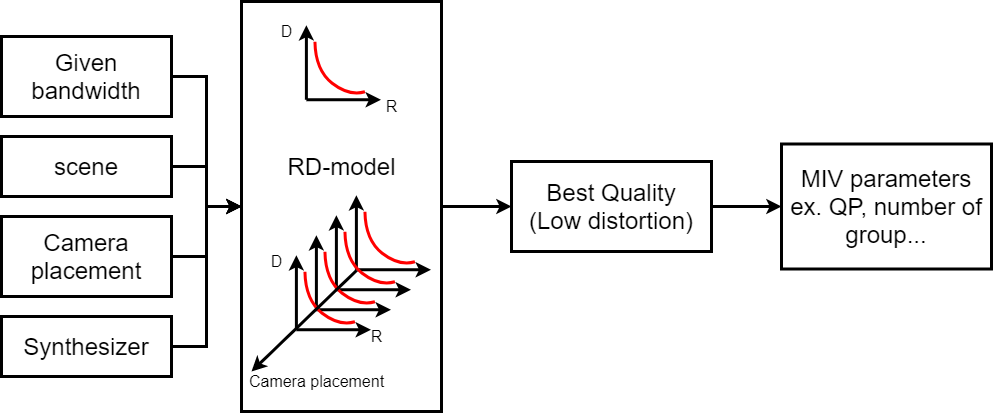

The diagram above was exported from draw.io. Its source (the exported page's mxGraphModel, read from the mxfile embedded in the PNG):
<mxGraphModel dx="1422" dy="882" grid="1" gridSize="10" guides="1" tooltips="1" connect="1" arrows="1" fold="1" page="1" pageScale="1" pageWidth="850" pageHeight="1100" math="0" shadow="0">
  <root>
    <mxCell id="0" />
    <mxCell id="1" parent="0" />
    <mxCell id="O8nt9n69eyrxxTVX1BNm-15" value="" style="edgeStyle=orthogonalEdgeStyle;rounded=0;orthogonalLoop=1;jettySize=auto;html=1;fontSize=24;strokeWidth=3;" edge="1" parent="1" source="O8nt9n69eyrxxTVX1BNm-1" target="O8nt9n69eyrxxTVX1BNm-5">
      <mxGeometry relative="1" as="geometry" />
    </mxCell>
    <mxCell id="O8nt9n69eyrxxTVX1BNm-1" value="&lt;font style=&quot;font-size: 24px&quot;&gt;Given bandwidth&lt;/font&gt;" style="rounded=0;whiteSpace=wrap;html=1;strokeWidth=3;" vertex="1" parent="1">
      <mxGeometry x="90" y="205" width="170" height="80" as="geometry" />
    </mxCell>
    <mxCell id="O8nt9n69eyrxxTVX1BNm-20" value="" style="edgeStyle=orthogonalEdgeStyle;rounded=0;orthogonalLoop=1;jettySize=auto;html=1;fontSize=24;strokeWidth=3;" edge="1" parent="1" source="O8nt9n69eyrxxTVX1BNm-5" target="O8nt9n69eyrxxTVX1BNm-6">
      <mxGeometry relative="1" as="geometry" />
    </mxCell>
    <mxCell id="O8nt9n69eyrxxTVX1BNm-5" value="" style="rounded=0;whiteSpace=wrap;html=1;fontSize=24;strokeWidth=3;" vertex="1" parent="1">
      <mxGeometry x="330" y="170" width="200" height="410" as="geometry" />
    </mxCell>
    <mxCell id="O8nt9n69eyrxxTVX1BNm-19" value="" style="edgeStyle=orthogonalEdgeStyle;rounded=0;orthogonalLoop=1;jettySize=auto;html=1;fontSize=24;strokeWidth=3;" edge="1" parent="1" source="O8nt9n69eyrxxTVX1BNm-6" target="O8nt9n69eyrxxTVX1BNm-7">
      <mxGeometry relative="1" as="geometry" />
    </mxCell>
    <mxCell id="O8nt9n69eyrxxTVX1BNm-6" value="Best Quality&lt;br&gt;(Low distortion)" style="rounded=0;whiteSpace=wrap;html=1;fontSize=24;strokeWidth=3;" vertex="1" parent="1">
      <mxGeometry x="600" y="330" width="200" height="90" as="geometry" />
    </mxCell>
    <mxCell id="O8nt9n69eyrxxTVX1BNm-7" value="MIV parameters&lt;br&gt;ex. QP, number of group..." style="whiteSpace=wrap;html=1;rounded=0;fontSize=24;strokeWidth=3;" vertex="1" parent="1">
      <mxGeometry x="870" y="312.5" width="210" height="125" as="geometry" />
    </mxCell>
    <mxCell id="O8nt9n69eyrxxTVX1BNm-17" value="" style="edgeStyle=orthogonalEdgeStyle;rounded=0;orthogonalLoop=1;jettySize=auto;html=1;fontSize=24;strokeWidth=3;" edge="1" parent="1" source="O8nt9n69eyrxxTVX1BNm-9" target="O8nt9n69eyrxxTVX1BNm-5">
      <mxGeometry relative="1" as="geometry" />
    </mxCell>
    <mxCell id="O8nt9n69eyrxxTVX1BNm-9" value="&lt;font style=&quot;font-size: 24px&quot;&gt;Camera placement&lt;/font&gt;" style="rounded=0;whiteSpace=wrap;html=1;strokeWidth=3;" vertex="1" parent="1">
      <mxGeometry x="90" y="385" width="170" height="80" as="geometry" />
    </mxCell>
    <mxCell id="O8nt9n69eyrxxTVX1BNm-16" value="" style="edgeStyle=orthogonalEdgeStyle;rounded=0;orthogonalLoop=1;jettySize=auto;html=1;fontSize=24;strokeWidth=3;" edge="1" parent="1" source="O8nt9n69eyrxxTVX1BNm-10" target="O8nt9n69eyrxxTVX1BNm-5">
      <mxGeometry relative="1" as="geometry" />
    </mxCell>
    <mxCell id="O8nt9n69eyrxxTVX1BNm-10" value="&lt;font style=&quot;font-size: 24px&quot;&gt;scene&lt;br&gt;&lt;/font&gt;" style="rounded=0;whiteSpace=wrap;html=1;strokeWidth=3;" vertex="1" parent="1">
      <mxGeometry x="90" y="305" width="170" height="60" as="geometry" />
    </mxCell>
    <mxCell id="O8nt9n69eyrxxTVX1BNm-18" value="" style="edgeStyle=orthogonalEdgeStyle;rounded=0;orthogonalLoop=1;jettySize=auto;html=1;fontSize=24;strokeWidth=3;" edge="1" parent="1" source="O8nt9n69eyrxxTVX1BNm-11" target="O8nt9n69eyrxxTVX1BNm-5">
      <mxGeometry relative="1" as="geometry" />
    </mxCell>
    <mxCell id="O8nt9n69eyrxxTVX1BNm-11" value="&lt;font style=&quot;font-size: 24px&quot;&gt;Synthesizer&lt;/font&gt;" style="rounded=0;whiteSpace=wrap;html=1;strokeWidth=3;" vertex="1" parent="1">
      <mxGeometry x="90" y="485" width="170" height="60" as="geometry" />
    </mxCell>
    <mxCell id="O8nt9n69eyrxxTVX1BNm-28" value="" style="group" vertex="1" connectable="0" parent="1">
      <mxGeometry x="380" y="190" width="115" height="95" as="geometry" />
    </mxCell>
    <mxCell id="O8nt9n69eyrxxTVX1BNm-21" value="" style="endArrow=classic;html=1;rounded=0;fontSize=24;strokeWidth=3;" edge="1" parent="O8nt9n69eyrxxTVX1BNm-28">
      <mxGeometry width="50" height="50" relative="1" as="geometry">
        <mxPoint x="14.903076923076922" y="78.23529411764706" as="sourcePoint" />
        <mxPoint x="14.903076923076922" y="3.725490196078432" as="targetPoint" />
      </mxGeometry>
    </mxCell>
    <mxCell id="O8nt9n69eyrxxTVX1BNm-23" value="" style="endArrow=classic;html=1;rounded=0;fontSize=24;strokeWidth=3;" edge="1" parent="O8nt9n69eyrxxTVX1BNm-28">
      <mxGeometry width="50" height="50" relative="1" as="geometry">
        <mxPoint x="14.903076923076922" y="78.23529411764706" as="sourcePoint" />
        <mxPoint x="89.41846153846153" y="78.23529411764706" as="targetPoint" />
      </mxGeometry>
    </mxCell>
    <mxCell id="O8nt9n69eyrxxTVX1BNm-24" value="" style="curved=1;endArrow=none;html=1;rounded=0;fontSize=24;strokeWidth=3;endFill=0;strokeColor=#FF0000;" edge="1" parent="O8nt9n69eyrxxTVX1BNm-28">
      <mxGeometry width="50" height="50" relative="1" as="geometry">
        <mxPoint x="23.44" y="20.25" as="sourcePoint" />
        <mxPoint x="73.44" y="70.25" as="targetPoint" />
        <Array as="points">
          <mxPoint x="23.93173076923077" y="48.68137254901961" />
          <mxPoint x="57.46365384615384" y="74.75980392156863" />
        </Array>
      </mxGeometry>
    </mxCell>
    <mxCell id="O8nt9n69eyrxxTVX1BNm-56" value="R" style="text;html=1;align=center;verticalAlign=middle;resizable=0;points=[];autosize=1;strokeColor=none;fillColor=none;fontSize=16;" vertex="1" parent="O8nt9n69eyrxxTVX1BNm-28">
      <mxGeometry x="85" y="75" width="30" height="20" as="geometry" />
    </mxCell>
    <mxCell id="O8nt9n69eyrxxTVX1BNm-57" value="D" style="text;html=1;align=center;verticalAlign=middle;resizable=0;points=[];autosize=1;strokeColor=none;fillColor=none;fontSize=16;" vertex="1" parent="O8nt9n69eyrxxTVX1BNm-28">
      <mxGeometry x="-20" width="30" height="20" as="geometry" />
    </mxCell>
    <mxCell id="O8nt9n69eyrxxTVX1BNm-33" value="" style="group" vertex="1" connectable="0" parent="1">
      <mxGeometry x="430" y="360" width="96.87" height="155" as="geometry" />
    </mxCell>
    <mxCell id="O8nt9n69eyrxxTVX1BNm-34" value="" style="endArrow=classic;html=1;rounded=0;fontSize=24;strokeWidth=3;" edge="1" parent="O8nt9n69eyrxxTVX1BNm-33">
      <mxGeometry width="50" height="50" relative="1" as="geometry">
        <mxPoint x="14.903076923076922" y="78.23529411764706" as="sourcePoint" />
        <mxPoint x="14.903076923076922" y="3.725490196078432" as="targetPoint" />
      </mxGeometry>
    </mxCell>
    <mxCell id="O8nt9n69eyrxxTVX1BNm-35" value="" style="endArrow=classic;html=1;rounded=0;fontSize=24;strokeWidth=3;" edge="1" parent="O8nt9n69eyrxxTVX1BNm-33">
      <mxGeometry width="50" height="50" relative="1" as="geometry">
        <mxPoint x="14.903076923076922" y="78.23529411764706" as="sourcePoint" />
        <mxPoint x="89.41846153846153" y="78.23529411764706" as="targetPoint" />
      </mxGeometry>
    </mxCell>
    <mxCell id="O8nt9n69eyrxxTVX1BNm-36" value="" style="curved=1;endArrow=none;html=1;rounded=0;fontSize=24;strokeWidth=3;endFill=0;strokeColor=#FF0000;" edge="1" parent="O8nt9n69eyrxxTVX1BNm-33">
      <mxGeometry width="50" height="50" relative="1" as="geometry">
        <mxPoint x="23.44" y="20.25" as="sourcePoint" />
        <mxPoint x="73.44" y="70.25" as="targetPoint" />
        <Array as="points">
          <mxPoint x="23.93173076923077" y="48.68137254901961" />
          <mxPoint x="57.46365384615384" y="74.75980392156863" />
        </Array>
      </mxGeometry>
    </mxCell>
    <mxCell id="O8nt9n69eyrxxTVX1BNm-37" value="" style="group" vertex="1" connectable="0" parent="O8nt9n69eyrxxTVX1BNm-33">
      <mxGeometry x="-20" y="20" width="96.87" height="135" as="geometry" />
    </mxCell>
    <mxCell id="O8nt9n69eyrxxTVX1BNm-38" value="" style="endArrow=classic;html=1;rounded=0;fontSize=24;strokeWidth=3;" edge="1" parent="O8nt9n69eyrxxTVX1BNm-37">
      <mxGeometry width="50" height="50" relative="1" as="geometry">
        <mxPoint x="14.903076923076922" y="78.23529411764706" as="sourcePoint" />
        <mxPoint x="14.903076923076922" y="3.725490196078432" as="targetPoint" />
      </mxGeometry>
    </mxCell>
    <mxCell id="O8nt9n69eyrxxTVX1BNm-39" value="" style="endArrow=classic;html=1;rounded=0;fontSize=24;strokeWidth=3;" edge="1" parent="O8nt9n69eyrxxTVX1BNm-37">
      <mxGeometry width="50" height="50" relative="1" as="geometry">
        <mxPoint x="14.903076923076922" y="78.23529411764706" as="sourcePoint" />
        <mxPoint x="89.41846153846153" y="78.23529411764706" as="targetPoint" />
      </mxGeometry>
    </mxCell>
    <mxCell id="O8nt9n69eyrxxTVX1BNm-40" value="" style="curved=1;endArrow=none;html=1;rounded=0;fontSize=24;strokeWidth=3;endFill=0;strokeColor=#FF0000;" edge="1" parent="O8nt9n69eyrxxTVX1BNm-37">
      <mxGeometry width="50" height="50" relative="1" as="geometry">
        <mxPoint x="23.44" y="20.25" as="sourcePoint" />
        <mxPoint x="73.44" y="70.25" as="targetPoint" />
        <Array as="points">
          <mxPoint x="23.93173076923077" y="48.68137254901961" />
          <mxPoint x="57.46365384615384" y="74.75980392156863" />
        </Array>
      </mxGeometry>
    </mxCell>
    <mxCell id="O8nt9n69eyrxxTVX1BNm-49" value="" style="group" vertex="1" connectable="0" parent="O8nt9n69eyrxxTVX1BNm-37">
      <mxGeometry x="-20" y="20" width="96.87" height="115" as="geometry" />
    </mxCell>
    <mxCell id="O8nt9n69eyrxxTVX1BNm-50" value="" style="endArrow=classic;html=1;rounded=0;fontSize=24;strokeWidth=3;" edge="1" parent="O8nt9n69eyrxxTVX1BNm-49">
      <mxGeometry width="50" height="50" relative="1" as="geometry">
        <mxPoint x="14.903076923076922" y="78.23529411764706" as="sourcePoint" />
        <mxPoint x="14.903076923076922" y="3.725490196078432" as="targetPoint" />
      </mxGeometry>
    </mxCell>
    <mxCell id="O8nt9n69eyrxxTVX1BNm-51" value="" style="endArrow=classic;html=1;rounded=0;fontSize=24;strokeWidth=3;" edge="1" parent="O8nt9n69eyrxxTVX1BNm-49">
      <mxGeometry width="50" height="50" relative="1" as="geometry">
        <mxPoint x="14.903076923076922" y="78.23529411764706" as="sourcePoint" />
        <mxPoint x="89.41846153846153" y="78.23529411764706" as="targetPoint" />
      </mxGeometry>
    </mxCell>
    <mxCell id="O8nt9n69eyrxxTVX1BNm-52" value="" style="curved=1;endArrow=none;html=1;rounded=0;fontSize=24;strokeWidth=3;endFill=0;strokeColor=#FF0000;" edge="1" parent="O8nt9n69eyrxxTVX1BNm-49">
      <mxGeometry width="50" height="50" relative="1" as="geometry">
        <mxPoint x="23.44" y="20.25" as="sourcePoint" />
        <mxPoint x="73.44" y="70.25" as="targetPoint" />
        <Array as="points">
          <mxPoint x="23.93173076923077" y="48.68137254901961" />
          <mxPoint x="57.46365384615384" y="74.75980392156863" />
        </Array>
      </mxGeometry>
    </mxCell>
    <mxCell id="O8nt9n69eyrxxTVX1BNm-45" value="" style="group" vertex="1" connectable="0" parent="O8nt9n69eyrxxTVX1BNm-49">
      <mxGeometry x="-20" y="20" width="110" height="95" as="geometry" />
    </mxCell>
    <mxCell id="O8nt9n69eyrxxTVX1BNm-46" value="" style="endArrow=classic;html=1;rounded=0;fontSize=24;strokeWidth=3;" edge="1" parent="O8nt9n69eyrxxTVX1BNm-45">
      <mxGeometry width="50" height="50" relative="1" as="geometry">
        <mxPoint x="14.903076923076922" y="78.23529411764706" as="sourcePoint" />
        <mxPoint x="14.903076923076922" y="3.725490196078432" as="targetPoint" />
      </mxGeometry>
    </mxCell>
    <mxCell id="O8nt9n69eyrxxTVX1BNm-47" value="" style="endArrow=classic;html=1;rounded=0;fontSize=24;strokeWidth=3;" edge="1" parent="O8nt9n69eyrxxTVX1BNm-45">
      <mxGeometry width="50" height="50" relative="1" as="geometry">
        <mxPoint x="14.903076923076922" y="78.23529411764706" as="sourcePoint" />
        <mxPoint x="89.41846153846153" y="78.23529411764706" as="targetPoint" />
      </mxGeometry>
    </mxCell>
    <mxCell id="O8nt9n69eyrxxTVX1BNm-48" value="" style="curved=1;endArrow=none;html=1;rounded=0;fontSize=24;strokeWidth=3;endFill=0;strokeColor=#FF0000;" edge="1" parent="O8nt9n69eyrxxTVX1BNm-45">
      <mxGeometry width="50" height="50" relative="1" as="geometry">
        <mxPoint x="23.44" y="20.25" as="sourcePoint" />
        <mxPoint x="73.44" y="70.25" as="targetPoint" />
        <Array as="points">
          <mxPoint x="23.93173076923077" y="48.68137254901961" />
          <mxPoint x="57.46365384615384" y="74.75980392156863" />
        </Array>
      </mxGeometry>
    </mxCell>
    <mxCell id="O8nt9n69eyrxxTVX1BNm-53" value="" style="endArrow=classic;html=1;rounded=0;fontSize=24;strokeColor=#000000;strokeWidth=3;" edge="1" parent="O8nt9n69eyrxxTVX1BNm-45">
      <mxGeometry width="50" height="50" relative="1" as="geometry">
        <mxPoint x="75" y="19" as="sourcePoint" />
        <mxPoint x="-30" y="120" as="targetPoint" />
      </mxGeometry>
    </mxCell>
    <mxCell id="O8nt9n69eyrxxTVX1BNm-59" value="R" style="text;html=1;align=center;verticalAlign=middle;resizable=0;points=[];autosize=1;strokeColor=none;fillColor=none;fontSize=16;" vertex="1" parent="O8nt9n69eyrxxTVX1BNm-45">
      <mxGeometry x="80" y="75" width="30" height="20" as="geometry" />
    </mxCell>
    <mxCell id="O8nt9n69eyrxxTVX1BNm-55" value="&lt;span&gt;RD-model&lt;/span&gt;" style="text;html=1;align=center;verticalAlign=middle;resizable=0;points=[];autosize=1;strokeColor=none;fillColor=none;fontSize=24;" vertex="1" parent="1">
      <mxGeometry x="370" y="320" width="120" height="30" as="geometry" />
    </mxCell>
    <mxCell id="O8nt9n69eyrxxTVX1BNm-58" value="D" style="text;html=1;align=center;verticalAlign=middle;resizable=0;points=[];autosize=1;strokeColor=none;fillColor=none;fontSize=16;" vertex="1" parent="1">
      <mxGeometry x="350" y="420" width="30" height="20" as="geometry" />
    </mxCell>
    <mxCell id="O8nt9n69eyrxxTVX1BNm-60" value="Camera placement" style="text;html=1;align=center;verticalAlign=middle;resizable=0;points=[];autosize=1;strokeColor=none;fillColor=none;fontSize=16;" vertex="1" parent="1">
      <mxGeometry x="330" y="540" width="150" height="20" as="geometry" />
    </mxCell>
  </root>
</mxGraphModel>